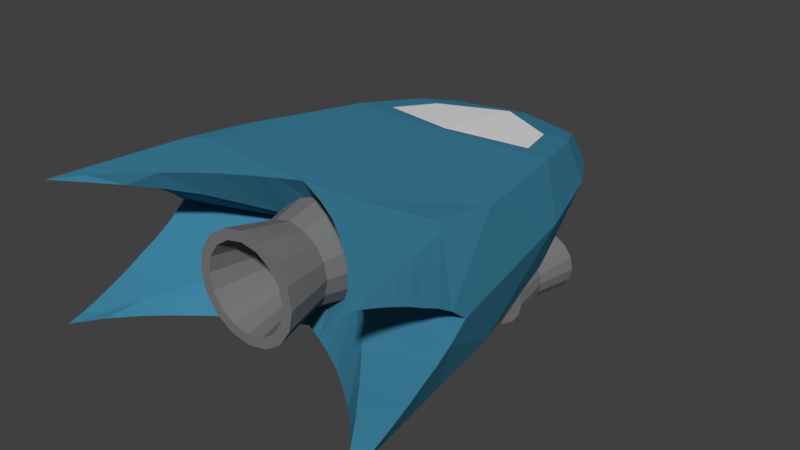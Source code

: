 # Source: SpaceShip_03.blend  (saved by Blender 2.77.0; exported with 4.5.12 LTS)
import bpy
from mathutils import Matrix  # noqa: F401  (used for matrix-valued properties, if any)

bpy.ops.wm.read_factory_settings(use_empty=True)
scene = bpy.context.scene
scene.name = 'Scene'

# ---- collections
col_collection_1 = bpy.data.collections.new('Collection 1'); scene.collection.children.link(col_collection_1)

# ---- materials (node trees are filled in below, after node groups)
mat_silver = bpy.data.materials.new('Silver')
mat_silver.alpha_threshold = 0.0
mat_silver.roughness = 0.5
mat_white = bpy.data.materials.new('White')
mat_white.alpha_threshold = 0.0
mat_white.roughness = 0.5
mat_material = bpy.data.materials.new('Material')
mat_material.alpha_threshold = 0.0
mat_material.roughness = 0.5

# ---- material node trees
mat_silver.use_nodes = True; mat_silver.node_tree.nodes.clear()
_N = mat_silver.node_tree.nodes; _L = mat_silver.node_tree.links
n0 = _N.new('ShaderNodeOutputMaterial'); n0.name = 'Material Output'; n0.location = (300, 300)
n1 = _N.new('ShaderNodeBsdfDiffuse'); n1.name = 'Diffuse BSDF'; n1.location = (10, 300)
n1.inputs[0].default_value = (0.1902, 0.1902, 0.1902, 1.0)
_L.new(n1.outputs[0], n0.inputs[0])
n0.is_active_output = True
mat_white.use_nodes = True; mat_white.node_tree.nodes.clear()
_N = mat_white.node_tree.nodes; _L = mat_white.node_tree.links
n0 = _N.new('ShaderNodeOutputMaterial'); n0.name = 'Material Output'; n0.location = (300, 300)
n1 = _N.new('ShaderNodeBsdfDiffuse'); n1.name = 'Diffuse BSDF'; n1.location = (10, 300)
_L.new(n1.outputs[0], n0.inputs[0])
n0.is_active_output = True
mat_material.use_nodes = True; mat_material.node_tree.nodes.clear()
_N = mat_material.node_tree.nodes; _L = mat_material.node_tree.links
n0 = _N.new('ShaderNodeOutputMaterial'); n0.name = 'Material Output'; n0.location = (300, 300)
n1 = _N.new('ShaderNodeBsdfDiffuse'); n1.name = 'Diffuse BSDF'; n1.location = (10, 300)
n1.inputs[0].default_value = (0.04729, 0.2264, 0.3506, 1.0)
_L.new(n1.outputs[0], n0.inputs[0])
n0.is_active_output = True

# ---- world
world_world = bpy.data.worlds.new('World'); scene.world = world_world
world_world.color = (0.05088, 0.05088, 0.05088)
world_world.use_sun_shadow = False
world_world.sun_shadow_jitter_overblur = 0.0
world_world.cycles.sampling_method = 'MANUAL'

# ---- meshes
me_cylinder = bpy.data.meshes.new('Cylinder')
me_cylinder.from_pydata([(-1.239e-16, -0.3848, 0.1776), (-6.448e-09, -0.7497, 0.1423), (0.06981, -0.3848, 0.1638), (0.05628, -0.7497, 0.1311), (0.129, -0.3848, 0.1242), (0.104, -0.7497, 0.0992), (0.1685, -0.3848, 0.06502), (0.1359, -0.7497, 0.05149), (0.1824, -0.3848, -0.004792), (0.1471, -0.7497, -0.004792), (0.1685, -0.3848, -0.07461), (0.1359, -0.7497, -0.06107), (0.129, -0.3848, -0.1338), (0.104, -0.7497, -0.1088), (0.06981, -0.3848, -0.1733), (0.05628, -0.7497, -0.1407), (2.755e-08, -0.3848, -0.1872), (2.19e-08, -0.7497, -0.1519), (-0.06981, -0.3848, -0.1733), (-0.05628, -0.7497, -0.1407), (-0.129, -0.3848, -0.1338), (-0.104, -0.7497, -0.1088), (-0.1685, -0.3848, -0.07461), (-0.1359, -0.7497, -0.06107), (-0.1824, -0.3848, -0.004792), (-0.1471, -0.7497, -0.004792), (-0.1685, -0.3848, 0.06502), (-0.1359, -0.7497, 0.05149), (-0.129, -0.3848, 0.1242), (-0.104, -0.7497, 0.0992), (-0.06981, -0.3848, 0.1638), (-0.05628, -0.7497, 0.1311), (1.58e-09, -0.5672, 0.1352), (0.05358, -0.5672, 0.1246), (0.09901, -0.5672, 0.09422), (0.1294, -0.5672, 0.04879), (0.14, -0.5672, -0.004792), (0.1294, -0.5672, -0.05838), (0.09901, -0.5672, -0.1038), (0.05358, -0.5672, -0.1342), (2.272e-08, -0.5672, -0.1448), (-0.05358, -0.5672, -0.1342), (-0.09901, -0.5672, -0.1038), (-0.1294, -0.5672, -0.05838), (-0.14, -0.5672, -0.004792), (-0.1294, -0.5672, 0.04879), (-0.09901, -0.5672, 0.09422), (-0.05358, -0.5672, 0.1246), (0.06981, -0.7497, 0.1638), (-1.239e-16, -0.7497, 0.1776), (0.129, -0.7497, 0.1242), (0.1685, -0.7497, 0.06502), (0.1824, -0.7497, -0.004792), (0.1685, -0.7497, -0.07461), (0.129, -0.7497, -0.1338), (0.06981, -0.7497, -0.1733), (2.755e-08, -0.7497, -0.1872), (-0.06981, -0.7497, -0.1733), (-0.129, -0.7497, -0.1338), (-0.1685, -0.7497, -0.07461), (-0.1824, -0.7497, -0.004792), (-0.1685, -0.7497, 0.06502), (-0.129, -0.7497, 0.1242), (-0.06981, -0.7497, 0.1638), (0.04107, -0.5672, 0.09436), (-1.583e-09, -0.5672, 0.1025), (0.07589, -0.5672, 0.0711), (0.09915, -0.5672, 0.03628), (0.1073, -0.5672, -0.004792), (0.09915, -0.5672, -0.04586), (0.07589, -0.5672, -0.08068), (0.04107, -0.5672, -0.1039), (1.911e-08, -0.5672, -0.1121), (-0.04107, -0.5672, -0.1039), (-0.07589, -0.5672, -0.08068), (-0.09915, -0.5672, -0.04586), (-0.1073, -0.5672, -0.004792), (-0.09915, -0.5672, 0.03628), (-0.07589, -0.5672, 0.0711), (-0.04107, -0.5672, 0.09436), (-0.2231, 0.3906, 0.1541), (-0.2782, 0.2133, 0.178), (0.2231, 0.3906, 0.1541), (0.2782, 0.2133, 0.178), (0.0, 0.5161, 0.1426), (0.0, 0.143, 0.1954), (-0.4759, -0.2641, 0.2174), (-0.3068, 0.4073, 0.1474), (-0.3808, 0.1692, 0.182), (-0.5641, -0.9672, 0.2395), (-0.243, -0.4922, 0.2395), (-0.3645, -0.4749, 0.2396), (-0.1215, -0.5045, 0.2395), (-0.4252, -0.4636, 0.2395), (-0.1822, -0.4996, 0.2395), (-0.3037, -0.4835, 0.2395), (-0.06075, -0.5061, 0.2395), (-0.5641, -0.7269, 0.1485), (-0.5641, -0.847, 0.2009), (-0.5641, -0.6068, 0.08715), (-0.5641, -0.9071, 0.2239), (-0.5641, -0.6668, 0.1166), (-0.5641, -0.787, 0.176), (-0.5641, -0.5467, 0.04928), (-0.2895, -0.676, 0.2395), (-0.4297, -0.7948, 0.2395), (-0.1352, -0.5746, 0.2395), (-0.5018, -0.8731, 0.2395), (-0.2206, -0.6257, 0.2395), (-0.3583, -0.732, 0.2395), (-0.07051, -0.5408, 0.2395), (-0.3059, -0.6122, 0.141), (-0.4415, -0.7875, 0.1948), (-0.1543, -0.4549, 0.07099), (-0.5007, -0.8752, 0.2172), (-0.2329, -0.5344, 0.1065), (-0.3735, -0.6966, 0.1695), (-0.07637, -0.3741, 0.03478), (-0.525, -0.7065, 0.2395), (-0.5445, -0.8368, 0.2395), (-0.5055, -0.5761, 0.2395), (-0.5543, -0.902, 0.2395), (-0.5153, -0.6413, 0.2395), (-0.5348, -0.7716, 0.2395), (-0.4957, -0.5109, 0.2395), (-0.2449, 0.5341, 0.1172), (0.4759, -0.2641, 0.2174), (0.3068, 0.4073, 0.1474), (0.0, 0.4457, 0.1478), (0.0, -0.5068, 0.2395), (0.3808, 0.1692, 0.182), (0.5641, -0.9672, 0.2395), (0.243, -0.4922, 0.2395), (0.3645, -0.4749, 0.2396), (0.1215, -0.5045, 0.2395), (0.4252, -0.4636, 0.2395), (0.1822, -0.4996, 0.2395), (0.3037, -0.4835, 0.2395), (0.06075, -0.5061, 0.2395), (0.5641, -0.7269, 0.1485), (0.5641, -0.847, 0.2009), (0.5641, -0.6068, 0.08715), (0.5641, -0.9071, 0.2239), (0.5641, -0.6668, 0.1166), (0.5641, -0.787, 0.176), (0.5641, -0.5467, 0.04928), (0.2895, -0.676, 0.2395), (0.4297, -0.7948, 0.2395), (0.1352, -0.5746, 0.2395), (0.5018, -0.8731, 0.2395), (0.2206, -0.6257, 0.2395), (0.3583, -0.732, 0.2395), (0.07051, -0.5408, 0.2395), (0.3059, -0.6122, 0.141), (0.4415, -0.7875, 0.1948), (0.1543, -0.4549, 0.07099), (0.5007, -0.8752, 0.2172), (0.2329, -0.5344, 0.1065), (0.3735, -0.6966, 0.1695), (0.07637, -0.3741, 0.03478), (0.525, -0.7065, 0.2395), (0.5445, -0.8368, 0.2395), (0.5055, -0.5761, 0.2395), (0.5543, -0.902, 0.2395), (0.5153, -0.6413, 0.2395), (0.5348, -0.7716, 0.2395), (0.4957, -0.5109, 0.2395), (0.0, 0.1327, 0.1931), (0.2449, 0.5341, 0.1172), (0.0, 0.6107, 0.1083), (-0.4759, -0.2641, -0.2174), (-0.3068, 0.4073, -0.1474), (-0.5641, -0.4866, 0.0), (-0.3482, 0.4457, 0.0), (-0.3808, 0.1692, -0.182), (-0.5641, -0.9672, -0.2395), (-0.243, -0.4922, -0.2395), (-0.3645, -0.4749, -0.2396), (-0.1215, -0.5045, -0.2395), (-0.4252, -0.4636, -0.2395), (-0.1822, -0.4996, -0.2395), (-0.3037, -0.4835, -0.2395), (-0.06075, -0.5061, -0.2395), (-0.5641, -0.7269, -0.1485), (-0.5641, -0.847, -0.2009), (-0.5641, -0.6068, -0.08715), (-0.5641, -0.9071, -0.2239), (-0.5641, -0.6668, -0.1166), (-0.5641, -0.787, -0.176), (-0.5641, -0.5467, -0.04928), (-0.2895, -0.676, -0.2395), (-0.4297, -0.7948, -0.2395), (-0.1352, -0.5746, -0.2395), (-0.5018, -0.8731, -0.2395), (-0.2206, -0.6257, -0.2395), (-0.3583, -0.732, -0.2395), (-0.07051, -0.5408, -0.2395), (-0.3059, -0.6122, -0.141), (-0.4415, -0.7875, -0.1948), (-0.1543, -0.4549, -0.07099), (-0.5007, -0.8752, -0.2172), (-0.2329, -0.5344, -0.1065), (-0.3735, -0.6966, -0.1695), (-0.07637, -0.3741, -0.03478), (-0.525, -0.7065, -0.2395), (-0.5445, -0.8368, -0.2395), (-0.5055, -0.5761, -0.2395), (-0.5543, -0.902, -0.2395), (-0.5153, -0.6413, -0.2395), (-0.5348, -0.7716, -0.2395), (-0.4957, -0.5109, -0.2395), (-0.4493, 0.127, 0.0), (-0.2449, 0.5341, -0.1172), (-0.255, 0.6107, 0.0), (0.4759, -0.2641, -0.2174), (0.3068, 0.4073, -0.1474), (0.0, 0.4457, -0.1478), (0.0, -0.5068, -0.2395), (0.5641, -0.4866, 0.0), (0.3482, 0.4457, 0.0), (0.0, -0.2921, 0.0), (0.3808, 0.1692, -0.182), (0.5641, -0.9672, -0.2395), (0.243, -0.4922, -0.2395), (0.3645, -0.4749, -0.2396), (0.1215, -0.5045, -0.2395), (0.4252, -0.4636, -0.2395), (0.1822, -0.4996, -0.2395), (0.3037, -0.4835, -0.2395), (0.06075, -0.5061, -0.2395), (0.5641, -0.7269, -0.1485), (0.5641, -0.847, -0.2009), (0.5641, -0.6068, -0.08715), (0.5641, -0.9071, -0.2239), (0.5641, -0.6668, -0.1166), (0.5641, -0.787, -0.176), (0.5641, -0.5467, -0.04928), (0.2895, -0.676, -0.2395), (0.4297, -0.7948, -0.2395), (0.1352, -0.5746, -0.2395), (0.5018, -0.8731, -0.2395), (0.2206, -0.6257, -0.2395), (0.3583, -0.732, -0.2395), (0.07051, -0.5408, -0.2395), (0.3059, -0.6122, -0.141), (0.4415, -0.7875, -0.1948), (0.1543, -0.4549, -0.07099), (0.5007, -0.8752, -0.2172), (0.2329, -0.5344, -0.1065), (0.3735, -0.6966, -0.1695), (0.07637, -0.3741, -0.03478), (0.525, -0.7065, -0.2395), (0.5445, -0.8368, -0.2395), (0.5055, -0.5761, -0.2395), (0.5543, -0.902, -0.2395), (0.5153, -0.6413, -0.2395), (0.5348, -0.7716, -0.2395), (0.4957, -0.5109, -0.2395), (0.0, 0.8061, 0.0), (0.4493, 0.127, 0.0), (0.0, 0.1327, -0.1931), (0.2449, 0.5341, -0.1172), (0.255, 0.6107, 0.0), (0.0, 0.6107, -0.1083), (-0.2893, 0.04418, -0.1648), (-0.2893, 0.3434, -0.1852), (-0.3296, 0.04418, -0.1728), (-0.3218, 0.3434, -0.1917), (-0.3638, 0.04418, -0.1956), (-0.3494, 0.3434, -0.2101), (-0.3867, 0.04418, -0.2298), (-0.3678, 0.3434, -0.2377), (-0.3947, 0.04418, -0.2702), (-0.3743, 0.3434, -0.2702), (-0.3867, 0.04418, -0.3105), (-0.3678, 0.3434, -0.3027), (-0.3638, 0.04418, -0.3447), (-0.3494, 0.3434, -0.3302), (-0.3296, 0.04418, -0.3675), (-0.3218, 0.3434, -0.3487), (-0.2893, 0.04418, -0.3756), (-0.2893, 0.3434, -0.3551), (-0.249, 0.04418, -0.3675), (-0.2568, 0.3434, -0.3487), (-0.2148, 0.04418, -0.3447), (-0.2292, 0.3434, -0.3302), (-0.1919, 0.04418, -0.3105), (-0.2108, 0.3434, -0.3027), (-0.1839, 0.04418, -0.2702), (-0.2043, 0.3434, -0.2702), (-0.1919, 0.04418, -0.2298), (-0.2108, 0.3434, -0.2377), (-0.2148, 0.04418, -0.1956), (-0.2292, 0.3434, -0.2101), (-0.249, 0.04418, -0.1728), (-0.2568, 0.3434, -0.1917), (-0.2893, 0.1938, -0.1893), (-0.3203, 0.1938, -0.1954), (-0.3465, 0.1938, -0.213), (-0.364, 0.1938, -0.2392), (-0.3702, 0.1938, -0.2702), (-0.364, 0.1938, -0.3011), (-0.3465, 0.1938, -0.3274), (-0.3203, 0.1938, -0.3449), (-0.2893, 0.1938, -0.3511), (-0.2583, 0.1938, -0.3449), (-0.2321, 0.1938, -0.3274), (-0.2146, 0.1938, -0.3011), (-0.2084, 0.1938, -0.2702), (-0.2146, 0.1938, -0.2392), (-0.2321, 0.1938, -0.213), (-0.2583, 0.1938, -0.1954), (-0.3296, 0.3434, -0.1728), (-0.2893, 0.3434, -0.1648), (-0.3638, 0.3434, -0.1956), (-0.3867, 0.3434, -0.2298), (-0.3947, 0.3434, -0.2702), (-0.3867, 0.3434, -0.3105), (-0.3638, 0.3434, -0.3447), (-0.3296, 0.3434, -0.3675), (-0.2893, 0.3434, -0.3756), (-0.249, 0.3434, -0.3675), (-0.2148, 0.3434, -0.3447), (-0.1919, 0.3434, -0.3105), (-0.1839, 0.3434, -0.2702), (-0.1919, 0.3434, -0.2298), (-0.2148, 0.3434, -0.1956), (-0.249, 0.3434, -0.1728), (-0.313, 0.1937, -0.2129), (-0.2893, 0.1937, -0.2082), (-0.3331, 0.1937, -0.2263), (-0.3466, 0.1937, -0.2464), (-0.3513, 0.1937, -0.2702), (-0.3466, 0.1937, -0.2939), (-0.3331, 0.1937, -0.314), (-0.313, 0.1937, -0.3274), (-0.2893, 0.1937, -0.3322), (-0.2656, 0.1937, -0.3274), (-0.2455, 0.1937, -0.314), (-0.232, 0.1937, -0.2939), (-0.2273, 0.1937, -0.2702), (-0.232, 0.1937, -0.2464), (-0.2455, 0.1937, -0.2263), (-0.2656, 0.1937, -0.2129), (-0.3035, 0.07545, -0.2301), (-0.3035, 0.07545, -0.1227), (-0.3035, 0.1257, -0.2301), (-0.3035, 0.1257, -0.1227), (-0.2532, 0.07545, -0.2301), (-0.2532, 0.07545, -0.1227), (-0.2532, 0.1257, -0.2301), (-0.2532, 0.1257, -0.1227), (0.2893, 0.04418, -0.1648), (0.2893, 0.3434, -0.1852), (0.3296, 0.04418, -0.1728), (0.3218, 0.3434, -0.1917), (0.3638, 0.04418, -0.1956), (0.3494, 0.3434, -0.2101), (0.3867, 0.04418, -0.2298), (0.3678, 0.3434, -0.2377), (0.3947, 0.04418, -0.2702), (0.3743, 0.3434, -0.2702), (0.3867, 0.04418, -0.3105), (0.3678, 0.3434, -0.3027), (0.3638, 0.04418, -0.3447), (0.3494, 0.3434, -0.3302), (0.3296, 0.04418, -0.3675), (0.3218, 0.3434, -0.3487), (0.2893, 0.04418, -0.3756), (0.2893, 0.3434, -0.3551), (0.249, 0.04418, -0.3675), (0.2568, 0.3434, -0.3487), (0.2148, 0.04418, -0.3447), (0.2292, 0.3434, -0.3302), (0.1919, 0.04418, -0.3105), (0.2108, 0.3434, -0.3027), (0.1839, 0.04418, -0.2702), (0.2043, 0.3434, -0.2702), (0.1919, 0.04418, -0.2298), (0.2108, 0.3434, -0.2377), (0.2148, 0.04418, -0.1956), (0.2292, 0.3434, -0.2101), (0.249, 0.04418, -0.1728), (0.2568, 0.3434, -0.1917), (0.2893, 0.1938, -0.1893), (0.3203, 0.1938, -0.1954), (0.3465, 0.1938, -0.213), (0.364, 0.1938, -0.2392), (0.3702, 0.1938, -0.2702), (0.364, 0.1938, -0.3011), (0.3465, 0.1938, -0.3274), (0.3203, 0.1938, -0.3449), (0.2893, 0.1938, -0.3511), (0.2583, 0.1938, -0.3449), (0.2321, 0.1938, -0.3274), (0.2146, 0.1938, -0.3011), (0.2084, 0.1938, -0.2702), (0.2146, 0.1938, -0.2392), (0.2321, 0.1938, -0.213), (0.2583, 0.1938, -0.1954), (0.3296, 0.3434, -0.1728), (0.2893, 0.3434, -0.1648), (0.3638, 0.3434, -0.1956), (0.3867, 0.3434, -0.2298), (0.3947, 0.3434, -0.2702), (0.3867, 0.3434, -0.3105), (0.3638, 0.3434, -0.3447), (0.3296, 0.3434, -0.3675), (0.2893, 0.3434, -0.3756), (0.249, 0.3434, -0.3675), (0.2148, 0.3434, -0.3447), (0.1919, 0.3434, -0.3105), (0.1839, 0.3434, -0.2702), (0.1919, 0.3434, -0.2298), (0.2148, 0.3434, -0.1956), (0.249, 0.3434, -0.1728), (0.313, 0.1937, -0.2129), (0.2893, 0.1937, -0.2082), (0.3331, 0.1937, -0.2263), (0.3466, 0.1937, -0.2464), (0.3513, 0.1937, -0.2702), (0.3466, 0.1937, -0.2939), (0.3331, 0.1937, -0.314), (0.313, 0.1937, -0.3274), (0.2893, 0.1937, -0.3322), (0.2656, 0.1937, -0.3274), (0.2455, 0.1937, -0.314), (0.232, 0.1937, -0.2939), (0.2273, 0.1937, -0.2702), (0.232, 0.1937, -0.2464), (0.2455, 0.1937, -0.2263), (0.2656, 0.1937, -0.2129), (0.3035, 0.07545, -0.2301), (0.3035, 0.07545, -0.1227), (0.3035, 0.1257, -0.2301), (0.3035, 0.1257, -0.1227), (0.2532, 0.07545, -0.2301), (0.2532, 0.07545, -0.1227), (0.2532, 0.1257, -0.2301), (0.2532, 0.1257, -0.1227)], [], [(32, 49, 48, 33), (33, 48, 50, 34), (34, 50, 51, 35), (35, 51, 52, 36), (36, 52, 53, 37), (37, 53, 54, 38), (38, 54, 55, 39), (39, 55, 56, 40), (40, 56, 57, 41), (41, 57, 58, 42), (42, 58, 59, 43), (43, 59, 60, 44), (44, 60, 61, 45), (45, 61, 62, 46), (21, 19, 73, 74), (46, 62, 63, 47), (47, 63, 49, 32), (0, 2, 4, 6, 8, 10, 12, 14, 16, 18, 20, 22, 24, 26, 28, 30), (30, 47, 32, 0), (28, 46, 47, 30), (26, 45, 46, 28), (24, 44, 45, 26), (22, 43, 44, 24), (20, 42, 43, 22), (18, 41, 42, 20), (16, 40, 41, 18), (14, 39, 40, 16), (12, 38, 39, 14), (10, 37, 38, 12), (8, 36, 37, 10), (6, 35, 36, 8), (4, 34, 35, 6), (2, 33, 34, 4), (0, 32, 33, 2), (1, 3, 48, 49), (3, 5, 50, 48), (5, 7, 51, 50), (7, 9, 52, 51), (9, 11, 53, 52), (11, 13, 54, 53), (13, 15, 55, 54), (15, 17, 56, 55), (17, 19, 57, 56), (19, 21, 58, 57), (21, 23, 59, 58), (23, 25, 60, 59), (25, 27, 61, 60), (27, 29, 62, 61), (29, 31, 63, 62), (31, 1, 49, 63), (64, 65, 79, 78, 77, 76, 75, 74, 73, 72, 71, 70, 69, 68, 67, 66), (7, 5, 66, 67), (23, 21, 74, 75), (9, 7, 67, 68), (25, 23, 75, 76), (11, 9, 68, 69), (27, 25, 76, 77), (13, 11, 69, 70), (29, 27, 77, 78), (15, 13, 70, 71), (31, 29, 78, 79), (17, 15, 71, 72), (3, 1, 65, 64), (1, 31, 79, 65), (19, 17, 72, 73), (5, 3, 64, 66), (81, 85, 84, 80), (83, 82, 84, 85), (86, 94, 167), (213, 125, 258), (88, 173, 211), (108, 106, 120), (120, 122, 108), (108, 122, 104), (118, 104, 122), (109, 104, 118), (118, 123, 109), (109, 123, 105), (119, 105, 123), (107, 105, 119), (119, 121, 107), (121, 89, 107), (120, 106, 124), (86, 124, 93), (110, 124, 106), (96, 110, 129), (90, 110, 94), (125, 169, 258), (86, 211, 172), (100, 89, 121), (167, 87, 88), (119, 100, 121), (100, 119, 98), (119, 123, 98), (102, 98, 123), (118, 102, 123), (102, 118, 97), (118, 122, 97), (101, 97, 122), (120, 101, 122), (101, 120, 99), (120, 124, 99), (103, 99, 124), (124, 86, 103), (86, 172, 103), (220, 129, 110), (117, 220, 110), (113, 117, 110), (110, 106, 113), (108, 113, 106), (113, 108, 115), (111, 115, 108), (108, 104, 111), (109, 111, 104), (111, 109, 116), (112, 116, 109), (112, 109, 105), (107, 112, 105), (114, 112, 107), (107, 89, 114), (220, 117, 172), (113, 172, 117), (103, 172, 113), (113, 115, 103), (115, 99, 103), (115, 111, 99), (101, 99, 111), (111, 116, 101), (101, 116, 97), (112, 97, 116), (102, 97, 112), (102, 112, 98), (112, 114, 98), (100, 98, 114), (100, 114, 89), (128, 125, 87), (173, 125, 213), (136, 126, 167), (262, 258, 168), (130, 219, 127), (150, 162, 148), (162, 150, 164), (150, 146, 164), (160, 164, 146), (151, 160, 146), (160, 151, 165), (151, 147, 165), (161, 165, 147), (149, 161, 147), (161, 149, 163), (163, 149, 131), (162, 166, 148), (126, 135, 166), (152, 148, 166), (138, 129, 152), (132, 136, 152), (168, 258, 169), (126, 259, 130), (142, 163, 131), (127, 167, 130), (161, 163, 142), (142, 140, 161), (161, 140, 165), (144, 165, 140), (160, 165, 144), (144, 139, 160), (160, 139, 164), (143, 164, 139), (162, 164, 143), (143, 141, 162), (162, 141, 166), (145, 166, 141), (166, 145, 126), (126, 145, 218), (220, 152, 129), (159, 152, 220), (155, 152, 159), (152, 155, 148), (150, 148, 155), (155, 157, 150), (153, 150, 157), (150, 153, 146), (151, 146, 153), (153, 158, 151), (154, 151, 158), (154, 147, 151), (149, 147, 154), (156, 149, 154), (149, 156, 131), (220, 218, 159), (155, 159, 218), (145, 155, 218), (155, 145, 157), (157, 145, 141), (157, 141, 153), (143, 153, 141), (153, 143, 158), (143, 139, 158), (154, 158, 139), (144, 154, 139), (144, 140, 154), (154, 140, 156), (142, 156, 140), (142, 131, 156), (168, 128, 127), (219, 168, 127), (180, 170, 260), (213, 258, 212), (174, 173, 171), (194, 206, 192), (206, 194, 208), (194, 190, 208), (204, 208, 190), (195, 204, 190), (204, 195, 209), (195, 191, 209), (205, 209, 191), (193, 205, 191), (205, 193, 207), (207, 193, 175), (206, 210, 192), (170, 179, 210), (196, 192, 210), (182, 217, 196), (176, 180, 196), (212, 258, 263), (170, 211, 174), (186, 207, 175), (171, 260, 174), (205, 207, 186), (186, 184, 205), (205, 184, 209), (188, 209, 184), (204, 209, 188), (188, 183, 204), (204, 183, 208), (187, 208, 183), (206, 208, 187), (187, 185, 206), (206, 185, 210), (189, 210, 185), (210, 189, 170), (170, 189, 172), (220, 196, 217), (203, 196, 220), (199, 196, 203), (196, 199, 192), (194, 192, 199), (199, 201, 194), (197, 194, 201), (194, 197, 190), (195, 190, 197), (197, 202, 195), (198, 195, 202), (198, 191, 195), (193, 191, 198), (200, 193, 198), (193, 200, 175), (220, 172, 203), (199, 203, 172), (189, 199, 172), (199, 189, 201), (201, 189, 185), (201, 185, 197), (187, 197, 185), (197, 187, 202), (187, 183, 202), (198, 202, 183), (188, 198, 183), (188, 184, 198), (198, 184, 200), (186, 200, 184), (186, 175, 200), (212, 216, 171), (173, 212, 171), (214, 227, 260), (262, 261, 258), (221, 219, 259), (241, 239, 253), (253, 255, 241), (241, 255, 237), (251, 237, 255), (242, 237, 251), (251, 256, 242), (242, 256, 238), (252, 238, 256), (240, 238, 252), (252, 254, 240), (254, 222, 240), (253, 239, 257), (214, 257, 226), (243, 257, 239), (229, 243, 217), (223, 243, 227), (261, 263, 258), (214, 259, 218), (233, 222, 254), (260, 215, 221), (252, 233, 254), (233, 252, 231), (252, 256, 231), (235, 231, 256), (251, 235, 256), (235, 251, 230), (251, 255, 230), (234, 230, 255), (253, 234, 255), (234, 253, 232), (253, 257, 232), (236, 232, 257), (257, 214, 236), (214, 218, 236), (220, 217, 243), (250, 220, 243), (246, 250, 243), (243, 239, 246), (241, 246, 239), (246, 241, 248), (244, 248, 241), (241, 237, 244), (242, 244, 237), (244, 242, 249), (245, 249, 242), (245, 242, 238), (240, 245, 238), (247, 245, 240), (240, 222, 247), (220, 250, 218), (246, 218, 250), (236, 218, 246), (246, 248, 236), (248, 232, 236), (248, 244, 232), (234, 232, 244), (244, 249, 234), (234, 249, 230), (245, 230, 249), (235, 230, 245), (235, 245, 231), (245, 247, 231), (233, 231, 247), (233, 247, 222), (216, 261, 215), (219, 261, 262), (96, 129, 167), (167, 88, 86), (86, 93, 91), (95, 90, 86), (86, 91, 95), (96, 167, 92), (94, 92, 167), (86, 90, 94), (88, 87, 173), (90, 95, 124), (91, 93, 124), (124, 110, 90), (110, 96, 92), (95, 91, 124), (110, 92, 94), (86, 88, 211), (167, 128, 87), (128, 169, 125), (173, 87, 125), (167, 129, 138), (138, 134, 167), (136, 132, 126), (137, 133, 126), (135, 126, 133), (130, 167, 126), (134, 136, 167), (137, 126, 132), (130, 259, 219), (134, 138, 152), (152, 166, 132), (133, 137, 166), (166, 135, 133), (136, 134, 152), (166, 137, 132), (126, 218, 259), (127, 128, 167), (168, 169, 128), (219, 262, 168), (260, 217, 182), (182, 178, 260), (180, 176, 170), (181, 177, 170), (179, 170, 177), (174, 260, 170), (178, 180, 260), (181, 170, 176), (174, 211, 173), (178, 182, 196), (196, 210, 176), (177, 181, 210), (210, 179, 177), (180, 178, 196), (210, 181, 176), (170, 172, 211), (171, 216, 260), (212, 263, 216), (173, 213, 212), (229, 217, 260), (260, 221, 214), (214, 226, 224), (228, 223, 214), (214, 224, 228), (229, 260, 225), (227, 225, 260), (214, 223, 227), (221, 215, 219), (223, 228, 257), (224, 226, 257), (257, 243, 223), (243, 229, 225), (228, 224, 257), (243, 225, 227), (214, 221, 259), (260, 216, 215), (216, 263, 261), (219, 215, 261), (296, 313, 312, 297), (297, 312, 314, 298), (298, 314, 315, 299), (299, 315, 316, 300), (300, 316, 317, 301), (301, 317, 318, 302), (302, 318, 319, 303), (303, 319, 320, 304), (304, 320, 321, 305), (305, 321, 322, 306), (306, 322, 323, 307), (307, 323, 324, 308), (308, 324, 325, 309), (309, 325, 326, 310), (285, 283, 337, 338), (310, 326, 327, 311), (311, 327, 313, 296), (264, 266, 268, 270, 272, 274, 276, 278, 280, 282, 284, 286, 288, 290, 292, 294), (294, 311, 296, 264), (292, 310, 311, 294), (290, 309, 310, 292), (288, 308, 309, 290), (286, 307, 308, 288), (284, 306, 307, 286), (282, 305, 306, 284), (280, 304, 305, 282), (278, 303, 304, 280), (276, 302, 303, 278), (274, 301, 302, 276), (272, 300, 301, 274), (270, 299, 300, 272), (268, 298, 299, 270), (266, 297, 298, 268), (264, 296, 297, 266), (265, 267, 312, 313), (267, 269, 314, 312), (269, 271, 315, 314), (271, 273, 316, 315), (273, 275, 317, 316), (275, 277, 318, 317), (277, 279, 319, 318), (279, 281, 320, 319), (281, 283, 321, 320), (283, 285, 322, 321), (285, 287, 323, 322), (287, 289, 324, 323), (289, 291, 325, 324), (291, 293, 326, 325), (293, 295, 327, 326), (295, 265, 313, 327), (328, 329, 343, 342, 341, 340, 339, 338, 337, 336, 335, 334, 333, 332, 331, 330), (271, 269, 330, 331), (287, 285, 338, 339), (273, 271, 331, 332), (289, 287, 339, 340), (275, 273, 332, 333), (291, 289, 340, 341), (277, 275, 333, 334), (293, 291, 341, 342), (279, 277, 334, 335), (295, 293, 342, 343), (281, 279, 335, 336), (267, 265, 329, 328), (265, 295, 343, 329), (283, 281, 336, 337), (269, 267, 328, 330), (345, 347, 346, 344), (347, 351, 350, 346), (351, 349, 348, 350), (349, 345, 344, 348), (344, 346, 350, 348), (349, 351, 347, 345), (384, 385, 400, 401), (385, 386, 402, 400), (386, 387, 403, 402), (387, 388, 404, 403), (388, 389, 405, 404), (389, 390, 406, 405), (390, 391, 407, 406), (391, 392, 408, 407), (392, 393, 409, 408), (393, 394, 410, 409), (394, 395, 411, 410), (395, 396, 412, 411), (396, 397, 413, 412), (397, 398, 414, 413), (373, 426, 425, 371), (398, 399, 415, 414), (399, 384, 401, 415), (352, 382, 380, 378, 376, 374, 372, 370, 368, 366, 364, 362, 360, 358, 356, 354), (382, 352, 384, 399), (380, 382, 399, 398), (378, 380, 398, 397), (376, 378, 397, 396), (374, 376, 396, 395), (372, 374, 395, 394), (370, 372, 394, 393), (368, 370, 393, 392), (366, 368, 392, 391), (364, 366, 391, 390), (362, 364, 390, 389), (360, 362, 389, 388), (358, 360, 388, 387), (356, 358, 387, 386), (354, 356, 386, 385), (352, 354, 385, 384), (353, 401, 400, 355), (355, 400, 402, 357), (357, 402, 403, 359), (359, 403, 404, 361), (361, 404, 405, 363), (363, 405, 406, 365), (365, 406, 407, 367), (367, 407, 408, 369), (369, 408, 409, 371), (371, 409, 410, 373), (373, 410, 411, 375), (375, 411, 412, 377), (377, 412, 413, 379), (379, 413, 414, 381), (381, 414, 415, 383), (383, 415, 401, 353), (416, 418, 419, 420, 421, 422, 423, 424, 425, 426, 427, 428, 429, 430, 431, 417), (359, 419, 418, 357), (375, 427, 426, 373), (361, 420, 419, 359), (377, 428, 427, 375), (363, 421, 420, 361), (379, 429, 428, 377), (365, 422, 421, 363), (381, 430, 429, 379), (367, 423, 422, 365), (383, 431, 430, 381), (369, 424, 423, 367), (355, 416, 417, 353), (353, 417, 431, 383), (371, 425, 424, 369), (357, 418, 416, 355), (433, 432, 434, 435), (435, 434, 438, 439), (439, 438, 436, 437), (437, 436, 432, 433), (432, 436, 438, 434), (437, 433, 435, 439)])
me_cylinder.polygons.foreach_set('material_index', [0, 0, 0, 0, 0, 0, 0, 0, 0, 0, 0, 0, 0, 0, 0, 0, 0, 0, 0, 0, 0, 0, 0, 0, 0, 0, 0, 0, 0, 0, 0, 0, 0, 0, 0, 0, 0, 0, 0, 0, 0, 0, 0, 0, 0, 0, 0, 0, 0, 0, 0, 0, 0, 0, 0, 0, 0, 0, 0, 0, 0, 0, 0, 0, 0, 0, 1, 1, 2, 2, 2, 2, 2, 2, 2, 2, 2, 2, 2, 2, 2, 2, 2, 2, 2, 2, 2, 2, 2, 2, 2, 2, 2, 2, 2, 2, 2, 2, 2, 2, 2, 2, 2, 2, 2, 2, 2, 2, 2, 2, 2, 2, 2, 2, 2, 2, 2, 2, 2, 2, 2, 2, 2, 2, 2, 2, 2, 2, 2, 2, 2, 2, 2, 2, 2, 2, 2, 2, 2, 2, 2, 2, 2, 2, 2, 2, 2, 2, 2, 2, 2, 2, 2, 2, 2, 2, 2, 2, 2, 2, 2, 2, 2, 2, 2, 2, 2, 2, 2, 2, 2, 2, 2, 2, 2, 2, 2, 2, 2, 2, 2, 2, 2, 2, 2, 2, 2, 2, 2, 2, 2, 2, 2, 2, 2, 2, 2, 2, 2, 2, 2, 2, 2, 2, 2, 2, 2, 2, 2, 2, 2, 2, 2, 2, 2, 2, 2, 2, 2, 2, 2, 2, 2, 2, 2, 2, 2, 2, 2, 2, 2, 2, 2, 2, 2, 2, 2, 2, 2, 2, 2, 2, 2, 2, 2, 2, 2, 2, 2, 2, 2, 2, 2, 2, 2, 2, 2, 2, 2, 2, 2, 2, 2, 2, 2, 2, 2, 2, 2, 2, 2, 2, 2, 2, 2, 2, 2, 2, 2, 2, 2, 2, 2, 2, 2, 2, 2, 2, 2, 2, 2, 2, 2, 2, 2, 2, 2, 2, 2, 2, 2, 2, 2, 2, 2, 2, 2, 2, 2, 2, 2, 2, 2, 2, 2, 2, 2, 2, 2, 2, 2, 2, 2, 2, 2, 2, 2, 2, 2, 2, 2, 2, 2, 2, 2, 2, 2, 2, 2, 2, 2, 2, 2, 2, 2, 2, 2, 2, 2, 2, 2, 2, 2, 2, 2, 2, 2, 2, 2, 2, 2, 2, 2, 2, 2, 2, 2, 2, 2, 2, 2, 2, 2, 2, 2, 2, 2, 2, 2, 2, 2, 2, 2, 2, 2, 2, 2, 2, 2, 2, 2, 2, 2, 2, 2, 2, 2, 2, 2, 2, 2, 2, 2, 2, 2, 2, 2, 2, 2, 2, 2, 2, 2, 2, 2, 2, 2, 2, 2, 2, 0, 0, 0, 0, 0, 0, 0, 0, 0, 0, 0, 0, 0, 0, 0, 0, 0, 0, 0, 0, 0, 0, 0, 0, 0, 0, 0, 0, 0, 0, 0, 0, 0, 0, 0, 0, 0, 0, 0, 0, 0, 0, 0, 0, 0, 0, 0, 0, 0, 0, 0, 0, 0, 0, 0, 0, 0, 0, 0, 0, 0, 0, 0, 0, 0, 0, 0, 0, 0, 0, 0, 0, 0, 0, 0, 0, 0, 0, 0, 0, 0, 0, 0, 0, 0, 0, 0, 0, 0, 0, 0, 0, 0, 0, 0, 0, 0, 0, 0, 0, 0, 0, 0, 0, 0, 0, 0, 0, 0, 0, 0, 0, 0, 0, 0, 0, 0, 0, 0, 0, 0, 0, 0, 0, 0, 0, 0, 0, 0, 0, 0, 0, 0, 0, 0, 0, 0, 0, 0, 0, 0, 0, 0, 0])
me_cylinder.materials.append(mat_silver)
me_cylinder.materials.append(mat_white)
me_cylinder.materials.append(mat_material)
me_cylinder.use_remesh_preserve_volume = False
me_cylinder.use_remesh_preserve_attributes = False
me_cylinder.use_mirror_vertex_groups = False
me_cylinder.update()

# ---- objects
ob_cylinder = bpy.data.objects.new('Cylinder', me_cylinder)

# ---- transforms, parenting, visibility, modifiers, constraints
ob_cylinder.location = (0.0, 0.0, 0.0)
ob_cylinder.lineart.crease_threshold = 0.0

# ---- collection membership
col_collection_1.objects.link(ob_cylinder)

# ---- scene / render settings (as saved in the file)
scene.frame_start = 1; scene.frame_end = 250; scene.frame_set(3)
scene.render.engine = 'CYCLES'
scene.render.resolution_percentage = 50
scene.render.dither_intensity = 0.0
scene.cycles.use_denoising = False
scene.cycles.samples = 10
scene.cycles.sampling_pattern = 'TABULATED_SOBOL'
scene.cycles.light_sampling_threshold = 0.0
scene.cycles.use_adaptive_sampling = False
scene.cycles.use_light_tree = False
scene.cycles.blur_glossy = 0.0
scene.cycles.sample_clamp_indirect = 0.0
scene.view_settings.view_transform = 'Standard'
bpy.context.view_layer.update()

# ---- added for rendering (the .blend has no active camera and no usable light): camera, sun
cam_auto = bpy.data.cameras.new('AutoCamera')
cam_auto.lens = 50.0
cam_auto.sensor_width = 36.0
cam_auto.clip_end = 1000.0
ob_auto_camera = bpy.data.objects.new('AutoCamera', cam_auto)
scene.collection.objects.link(ob_auto_camera)
ob_auto_camera.location = (2.0261, -2.51187, 1.55291)
ob_auto_camera.rotation_euler = (1.09748, -7.21219e-08, 0.694738)
scene.camera = ob_auto_camera
light_auto_sun = bpy.data.lights.new('AutoSun', 'SUN')
light_auto_sun.energy = 3.0
light_auto_sun.angle = 0.0523599
ob_auto_sun = bpy.data.objects.new('AutoSun', light_auto_sun)
scene.collection.objects.link(ob_auto_sun)
ob_auto_sun.rotation_euler = (0.872665, 0.174533, 0.523599)
bpy.context.view_layer.update()
